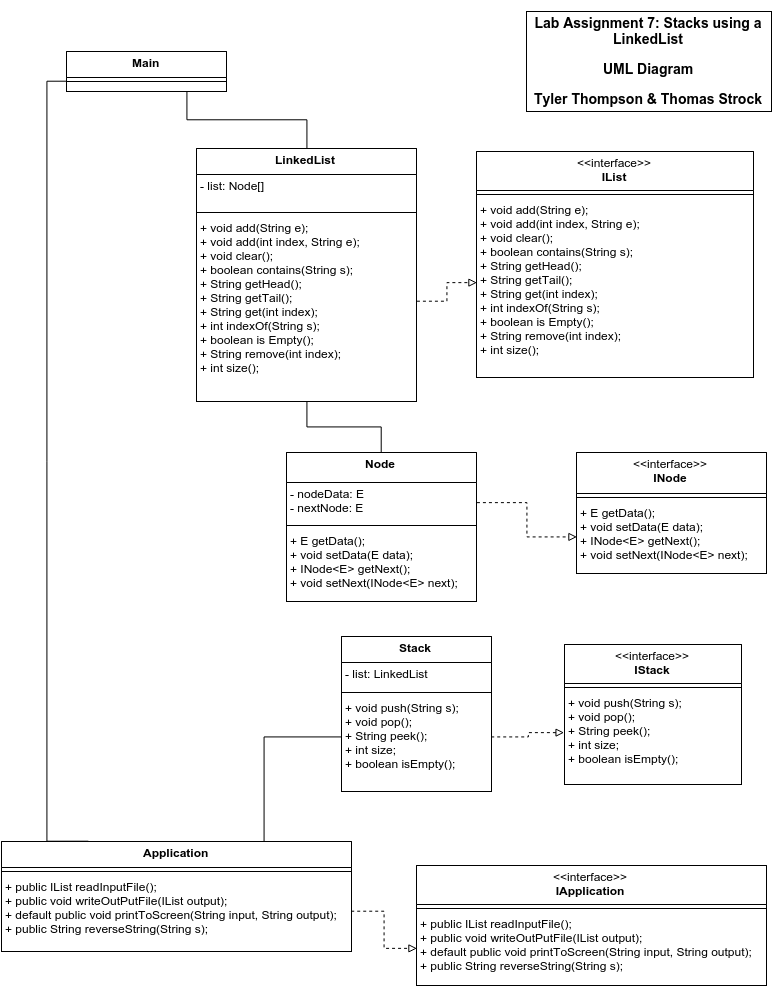

The diagram above was exported from draw.io. Its source (the exported page's mxGraphModel, read from the mxfile embedded in the PNG):
<mxGraphModel dx="1031" dy="1116" grid="1" gridSize="10" guides="1" tooltips="1" connect="1" arrows="1" fold="1" page="1" pageScale="1" pageWidth="826" pageHeight="1169" background="#ffffff" math="0" shadow="0">
  <root>
    <mxCell id="0" />
    <mxCell id="1" parent="0" />
    <mxCell id="703a065c0eadc9f4-1" value="&lt;div&gt;&lt;span style=&quot;font-weight: normal&quot;&gt;&amp;lt;&amp;lt;interface&amp;gt;&amp;gt;&lt;/span&gt;&lt;/div&gt;&lt;div&gt;IList&lt;/div&gt;" style="swimlane;html=1;fontStyle=1;align=center;verticalAlign=top;childLayout=stackLayout;horizontal=1;startSize=39;horizontalStack=0;resizeParent=1;resizeLast=0;collapsible=1;marginBottom=0;swimlaneFillColor=#ffffff;" vertex="1" parent="1">
      <mxGeometry x="500" y="180" width="277" height="226" as="geometry" />
    </mxCell>
    <mxCell id="703a065c0eadc9f4-2" value="" style="line;html=1;strokeWidth=1;fillColor=none;align=left;verticalAlign=middle;spacingTop=-1;spacingLeft=3;spacingRight=3;rotatable=0;labelPosition=right;points=[];portConstraint=eastwest;" vertex="1" parent="703a065c0eadc9f4-1">
      <mxGeometry y="39" width="277" height="8" as="geometry" />
    </mxCell>
    <mxCell id="703a065c0eadc9f4-3" value="+ void add(String e);&lt;div&gt;+ void add(int index, String e);&lt;/div&gt;&lt;div&gt;+ void clear();&lt;/div&gt;&lt;div&gt;+ boolean contains(String s);&lt;/div&gt;&lt;div&gt;+ String getHead();&lt;/div&gt;&lt;div&gt;+ String getTail();&lt;/div&gt;&lt;div&gt;+ String get(int index);&lt;/div&gt;&lt;div&gt;+ int indexOf(String s);&lt;/div&gt;&lt;div&gt;+ boolean is Empty();&lt;/div&gt;&lt;div&gt;+ String remove(int index);&lt;/div&gt;&lt;div&gt;+ int size();&lt;/div&gt;&lt;div&gt;&lt;br&gt;&lt;/div&gt;" style="text;html=1;strokeColor=none;fillColor=none;align=left;verticalAlign=top;spacingLeft=4;spacingRight=4;whiteSpace=wrap;overflow=hidden;rotatable=0;points=[[0,0.5],[1,0.5]];portConstraint=eastwest;" vertex="1" parent="703a065c0eadc9f4-1">
      <mxGeometry y="47" width="277" height="167" as="geometry" />
    </mxCell>
    <mxCell id="703a065c0eadc9f4-4" value="&lt;div&gt;&lt;span style=&quot;font-weight: normal&quot;&gt;&amp;lt;&amp;lt;interface&amp;gt;&amp;gt;&lt;/span&gt;&lt;/div&gt;&lt;div&gt;IStack&lt;/div&gt;" style="swimlane;html=1;fontStyle=1;align=center;verticalAlign=top;childLayout=stackLayout;horizontal=1;startSize=39;horizontalStack=0;resizeParent=1;resizeLast=0;collapsible=1;marginBottom=0;swimlaneFillColor=#ffffff;" vertex="1" parent="1">
      <mxGeometry x="588" y="673" width="177" height="140" as="geometry" />
    </mxCell>
    <mxCell id="703a065c0eadc9f4-5" value="" style="line;html=1;strokeWidth=1;fillColor=none;align=left;verticalAlign=middle;spacingTop=-1;spacingLeft=3;spacingRight=3;rotatable=0;labelPosition=right;points=[];portConstraint=eastwest;" vertex="1" parent="703a065c0eadc9f4-4">
      <mxGeometry y="39" width="177" height="8" as="geometry" />
    </mxCell>
    <mxCell id="703a065c0eadc9f4-6" value="&lt;span&gt;+ void push(String s);&lt;/span&gt;&lt;div&gt;+ void pop();&lt;/div&gt;&lt;div&gt;+ String peek();&lt;/div&gt;&lt;div&gt;+ int size;&lt;/div&gt;&lt;div&gt;+ boolean isEmpty();&lt;/div&gt;" style="text;html=1;strokeColor=none;fillColor=none;align=left;verticalAlign=top;spacingLeft=4;spacingRight=4;whiteSpace=wrap;overflow=hidden;rotatable=0;points=[[0,0.5],[1,0.5]];portConstraint=eastwest;" vertex="1" parent="703a065c0eadc9f4-4">
      <mxGeometry y="47" width="177" height="83" as="geometry" />
    </mxCell>
    <mxCell id="703a065c0eadc9f4-7" value="&lt;div&gt;&lt;span style=&quot;font-weight: normal&quot;&gt;&amp;lt;&amp;lt;interface&amp;gt;&amp;gt;&lt;/span&gt;&lt;/div&gt;&lt;div&gt;IApplication&lt;/div&gt;" style="swimlane;html=1;fontStyle=1;align=center;verticalAlign=top;childLayout=stackLayout;horizontal=1;startSize=39;horizontalStack=0;resizeParent=1;resizeLast=0;collapsible=1;marginBottom=0;swimlaneFillColor=#ffffff;" vertex="1" parent="1">
      <mxGeometry x="440" y="894" width="350" height="120" as="geometry" />
    </mxCell>
    <mxCell id="703a065c0eadc9f4-8" value="" style="line;html=1;strokeWidth=1;fillColor=none;align=left;verticalAlign=middle;spacingTop=-1;spacingLeft=3;spacingRight=3;rotatable=0;labelPosition=right;points=[];portConstraint=eastwest;" vertex="1" parent="703a065c0eadc9f4-7">
      <mxGeometry y="39" width="350" height="8" as="geometry" />
    </mxCell>
    <mxCell id="703a065c0eadc9f4-9" value="&lt;span&gt;+ public IList readInputFile();&lt;/span&gt;&lt;div&gt;+ public void writeOutPutFile(IList output);&lt;/div&gt;&lt;div&gt;+ default public void printToScreen(String input, String output);&lt;/div&gt;&lt;div&gt;+ public String reverseString(String s);&lt;/div&gt;" style="text;html=1;strokeColor=none;fillColor=none;align=left;verticalAlign=top;spacingLeft=4;spacingRight=4;whiteSpace=wrap;overflow=hidden;rotatable=0;points=[[0,0.5],[1,0.5]];portConstraint=eastwest;" vertex="1" parent="703a065c0eadc9f4-7">
      <mxGeometry y="47" width="350" height="73" as="geometry" />
    </mxCell>
    <mxCell id="703a065c0eadc9f4-32" style="edgeStyle=orthogonalEdgeStyle;rounded=0;html=1;exitX=0;exitY=0.75;entryX=0.25;entryY=0;jettySize=auto;orthogonalLoop=1;endArrow=none;endFill=0;" edge="1" parent="1" source="703a065c0eadc9f4-10" target="703a065c0eadc9f4-29">
      <mxGeometry relative="1" as="geometry">
        <Array as="points">
          <mxPoint x="70" y="110" />
          <mxPoint x="70" y="870" />
        </Array>
      </mxGeometry>
    </mxCell>
    <mxCell id="703a065c0eadc9f4-33" style="edgeStyle=orthogonalEdgeStyle;rounded=0;html=1;exitX=0.75;exitY=1;entryX=0.5;entryY=0;endArrow=none;endFill=0;jettySize=auto;orthogonalLoop=1;" edge="1" parent="1" source="703a065c0eadc9f4-10" target="703a065c0eadc9f4-17">
      <mxGeometry relative="1" as="geometry" />
    </mxCell>
    <mxCell id="703a065c0eadc9f4-10" value="Main" style="swimlane;html=1;fontStyle=1;align=center;verticalAlign=top;childLayout=stackLayout;horizontal=1;startSize=26;horizontalStack=0;resizeParent=1;resizeLast=0;collapsible=1;marginBottom=0;swimlaneFillColor=#ffffff;" vertex="1" parent="1">
      <mxGeometry x="90" y="80" width="160" height="40" as="geometry" />
    </mxCell>
    <mxCell id="703a065c0eadc9f4-11" value="" style="line;html=1;strokeWidth=1;fillColor=none;align=left;verticalAlign=middle;spacingTop=-1;spacingLeft=3;spacingRight=3;rotatable=0;labelPosition=right;points=[];portConstraint=eastwest;" vertex="1" parent="703a065c0eadc9f4-10">
      <mxGeometry y="26" width="160" height="8" as="geometry" />
    </mxCell>
    <mxCell id="703a065c0eadc9f4-12" value="&lt;span id=&quot;docs-internal-guid-9400ea67-a420-d646-bd72-dab1772090f9&quot;&gt;&lt;b&gt;&lt;font style=&quot;font-size: 14px&quot;&gt;&lt;p dir=&quot;ltr&quot;&gt;Lab Assignment 7: Stacks using a LinkedList&lt;/p&gt;&lt;p dir=&quot;ltr&quot;&gt;UML Diagram&lt;/p&gt;&lt;p dir=&quot;ltr&quot;&gt;Tyler Thompson &amp;amp; Thomas Strock&lt;/p&gt;&lt;/font&gt;&lt;/b&gt;&lt;/span&gt;" style="whiteSpace=wrap;html=1;" vertex="1" parent="1">
      <mxGeometry x="550" y="40" width="245" height="100" as="geometry" />
    </mxCell>
    <mxCell id="703a065c0eadc9f4-13" value="&lt;span style=&quot;font-weight: normal&quot;&gt;&amp;lt;&amp;lt;interface&amp;gt;&amp;gt;&lt;/span&gt;&lt;div&gt;INode&lt;/div&gt;" style="swimlane;html=1;fontStyle=1;align=center;verticalAlign=top;childLayout=stackLayout;horizontal=1;startSize=41;horizontalStack=0;resizeParent=1;resizeLast=0;collapsible=1;marginBottom=0;swimlaneFillColor=#ffffff;" vertex="1" parent="1">
      <mxGeometry x="600" y="481" width="190" height="121" as="geometry" />
    </mxCell>
    <mxCell id="703a065c0eadc9f4-15" value="" style="line;html=1;strokeWidth=1;fillColor=none;align=left;verticalAlign=middle;spacingTop=-1;spacingLeft=3;spacingRight=3;rotatable=0;labelPosition=right;points=[];portConstraint=eastwest;" vertex="1" parent="703a065c0eadc9f4-13">
      <mxGeometry y="41" width="190" height="8" as="geometry" />
    </mxCell>
    <mxCell id="703a065c0eadc9f4-16" value="+ E getData();&lt;div&gt;+ void setData(E data);&lt;/div&gt;&lt;div&gt;+ INode&amp;lt;E&amp;gt; getNext();&lt;/div&gt;&lt;div&gt;+ void setNext(INode&amp;lt;E&amp;gt; next);&lt;/div&gt;" style="text;html=1;strokeColor=none;fillColor=none;align=left;verticalAlign=top;spacingLeft=4;spacingRight=4;whiteSpace=wrap;overflow=hidden;rotatable=0;points=[[0,0.5],[1,0.5]];portConstraint=eastwest;" vertex="1" parent="703a065c0eadc9f4-13">
      <mxGeometry y="49" width="190" height="72" as="geometry" />
    </mxCell>
    <mxCell id="703a065c0eadc9f4-35" style="edgeStyle=orthogonalEdgeStyle;rounded=0;html=1;exitX=0.5;exitY=1;entryX=0.5;entryY=0;endArrow=none;endFill=0;jettySize=auto;orthogonalLoop=1;" edge="1" parent="1" source="703a065c0eadc9f4-17" target="703a065c0eadc9f4-21">
      <mxGeometry relative="1" as="geometry" />
    </mxCell>
    <mxCell id="703a065c0eadc9f4-17" value="LinkedList" style="swimlane;html=1;fontStyle=1;align=center;verticalAlign=top;childLayout=stackLayout;horizontal=1;startSize=26;horizontalStack=0;resizeParent=1;resizeLast=0;collapsible=1;marginBottom=0;swimlaneFillColor=#ffffff;" vertex="1" parent="1">
      <mxGeometry x="220" y="177" width="220" height="253" as="geometry" />
    </mxCell>
    <mxCell id="703a065c0eadc9f4-18" value="- list: Node[]" style="text;html=1;strokeColor=none;fillColor=none;align=left;verticalAlign=top;spacingLeft=4;spacingRight=4;whiteSpace=wrap;overflow=hidden;rotatable=0;points=[[0,0.5],[1,0.5]];portConstraint=eastwest;" vertex="1" parent="703a065c0eadc9f4-17">
      <mxGeometry y="26" width="220" height="34" as="geometry" />
    </mxCell>
    <mxCell id="703a065c0eadc9f4-19" value="" style="line;html=1;strokeWidth=1;fillColor=none;align=left;verticalAlign=middle;spacingTop=-1;spacingLeft=3;spacingRight=3;rotatable=0;labelPosition=right;points=[];portConstraint=eastwest;" vertex="1" parent="703a065c0eadc9f4-17">
      <mxGeometry y="60" width="220" height="8" as="geometry" />
    </mxCell>
    <mxCell id="703a065c0eadc9f4-20" value="+ void add(String e);&lt;div&gt;+ void add(int index, String e);&lt;/div&gt;&lt;div&gt;+ void clear();&lt;/div&gt;&lt;div&gt;+ boolean contains(String s);&lt;/div&gt;&lt;div&gt;+ String getHead();&lt;/div&gt;&lt;div&gt;+ String getTail();&lt;/div&gt;&lt;div&gt;+ String get(int index);&lt;/div&gt;&lt;div&gt;+ int indexOf(String s);&lt;/div&gt;&lt;div&gt;+ boolean is Empty();&lt;/div&gt;&lt;div&gt;+ String remove(int index);&lt;/div&gt;&lt;div&gt;+ int size();&lt;/div&gt;&lt;div&gt;&lt;br&gt;&lt;div&gt;&lt;br&gt;&lt;/div&gt;&lt;/div&gt;" style="text;html=1;strokeColor=none;fillColor=none;align=left;verticalAlign=top;spacingLeft=4;spacingRight=4;whiteSpace=wrap;overflow=hidden;rotatable=0;points=[[0,0.5],[1,0.5]];portConstraint=eastwest;" vertex="1" parent="703a065c0eadc9f4-17">
      <mxGeometry y="68" width="220" height="170" as="geometry" />
    </mxCell>
    <mxCell id="703a065c0eadc9f4-21" value="&lt;div&gt;Node&lt;/div&gt;" style="swimlane;html=1;fontStyle=1;align=center;verticalAlign=top;childLayout=stackLayout;horizontal=1;startSize=30;horizontalStack=0;resizeParent=1;resizeLast=0;collapsible=1;marginBottom=0;swimlaneFillColor=#ffffff;" vertex="1" parent="1">
      <mxGeometry x="310" y="481" width="190" height="149" as="geometry" />
    </mxCell>
    <mxCell id="703a065c0eadc9f4-22" value="- nodeData: E&lt;div&gt;- nextNode: E&lt;/div&gt;" style="text;html=1;strokeColor=none;fillColor=none;align=left;verticalAlign=top;spacingLeft=4;spacingRight=4;whiteSpace=wrap;overflow=hidden;rotatable=0;points=[[0,0.5],[1,0.5]];portConstraint=eastwest;" vertex="1" parent="703a065c0eadc9f4-21">
      <mxGeometry y="30" width="190" height="39" as="geometry" />
    </mxCell>
    <mxCell id="703a065c0eadc9f4-23" value="" style="line;html=1;strokeWidth=1;fillColor=none;align=left;verticalAlign=middle;spacingTop=-1;spacingLeft=3;spacingRight=3;rotatable=0;labelPosition=right;points=[];portConstraint=eastwest;" vertex="1" parent="703a065c0eadc9f4-21">
      <mxGeometry y="69" width="190" height="8" as="geometry" />
    </mxCell>
    <mxCell id="703a065c0eadc9f4-24" value="+ E getData();&lt;div&gt;+ void setData(E data);&lt;/div&gt;&lt;div&gt;+ INode&amp;lt;E&amp;gt; getNext();&lt;/div&gt;&lt;div&gt;+ void setNext(INode&amp;lt;E&amp;gt; next);&lt;/div&gt;" style="text;html=1;strokeColor=none;fillColor=none;align=left;verticalAlign=top;spacingLeft=4;spacingRight=4;whiteSpace=wrap;overflow=hidden;rotatable=0;points=[[0,0.5],[1,0.5]];portConstraint=eastwest;" vertex="1" parent="703a065c0eadc9f4-21">
      <mxGeometry y="77" width="190" height="72" as="geometry" />
    </mxCell>
    <mxCell id="703a065c0eadc9f4-25" value="Stack" style="swimlane;html=1;fontStyle=1;align=center;verticalAlign=top;childLayout=stackLayout;horizontal=1;startSize=26;horizontalStack=0;resizeParent=1;resizeLast=0;collapsible=1;marginBottom=0;swimlaneFillColor=#ffffff;" vertex="1" parent="1">
      <mxGeometry x="365" y="665" width="150" height="155" as="geometry" />
    </mxCell>
    <mxCell id="703a065c0eadc9f4-26" value="- list: LinkedList" style="text;html=1;strokeColor=none;fillColor=none;align=left;verticalAlign=top;spacingLeft=4;spacingRight=4;whiteSpace=wrap;overflow=hidden;rotatable=0;points=[[0,0.5],[1,0.5]];portConstraint=eastwest;" vertex="1" parent="703a065c0eadc9f4-25">
      <mxGeometry y="26" width="150" height="26" as="geometry" />
    </mxCell>
    <mxCell id="703a065c0eadc9f4-27" value="" style="line;html=1;strokeWidth=1;fillColor=none;align=left;verticalAlign=middle;spacingTop=-1;spacingLeft=3;spacingRight=3;rotatable=0;labelPosition=right;points=[];portConstraint=eastwest;" vertex="1" parent="703a065c0eadc9f4-25">
      <mxGeometry y="52" width="150" height="8" as="geometry" />
    </mxCell>
    <mxCell id="703a065c0eadc9f4-28" value="+ void push(String s);&lt;div&gt;+ void pop();&lt;/div&gt;&lt;div&gt;+ String peek();&lt;/div&gt;&lt;div&gt;+ int size;&lt;/div&gt;&lt;div&gt;+ boolean isEmpty();&lt;/div&gt;" style="text;html=1;strokeColor=none;fillColor=none;align=left;verticalAlign=top;spacingLeft=4;spacingRight=4;whiteSpace=wrap;overflow=hidden;rotatable=0;points=[[0,0.5],[1,0.5]];portConstraint=eastwest;" vertex="1" parent="703a065c0eadc9f4-25">
      <mxGeometry y="60" width="150" height="80" as="geometry" />
    </mxCell>
    <mxCell id="703a065c0eadc9f4-34" style="edgeStyle=orthogonalEdgeStyle;rounded=0;html=1;exitX=0.75;exitY=0;entryX=0;entryY=0.5;endArrow=none;endFill=0;jettySize=auto;orthogonalLoop=1;" edge="1" parent="1" source="703a065c0eadc9f4-29" target="703a065c0eadc9f4-28">
      <mxGeometry relative="1" as="geometry" />
    </mxCell>
    <mxCell id="703a065c0eadc9f4-29" value="Application" style="swimlane;html=1;fontStyle=1;align=center;verticalAlign=top;childLayout=stackLayout;horizontal=1;startSize=26;horizontalStack=0;resizeParent=1;resizeLast=0;collapsible=1;marginBottom=0;swimlaneFillColor=#ffffff;" vertex="1" parent="1">
      <mxGeometry x="25" y="870" width="350" height="110" as="geometry" />
    </mxCell>
    <mxCell id="703a065c0eadc9f4-30" value="" style="line;html=1;strokeWidth=1;fillColor=none;align=left;verticalAlign=middle;spacingTop=-1;spacingLeft=3;spacingRight=3;rotatable=0;labelPosition=right;points=[];portConstraint=eastwest;" vertex="1" parent="703a065c0eadc9f4-29">
      <mxGeometry y="26" width="350" height="8" as="geometry" />
    </mxCell>
    <mxCell id="703a065c0eadc9f4-31" value="+ public IList readInputFile();&lt;div&gt;+ public void writeOutPutFile(IList output);&lt;/div&gt;&lt;div&gt;+ default public void printToScreen(String input, String output);&lt;/div&gt;&lt;div&gt;+ public String reverseString(String s);&lt;/div&gt;" style="text;html=1;strokeColor=none;fillColor=none;align=left;verticalAlign=top;spacingLeft=4;spacingRight=4;whiteSpace=wrap;overflow=hidden;rotatable=0;points=[[0,0.5],[1,0.5]];portConstraint=eastwest;" vertex="1" parent="703a065c0eadc9f4-29">
      <mxGeometry y="34" width="350" height="70" as="geometry" />
    </mxCell>
    <mxCell id="703a065c0eadc9f4-36" style="edgeStyle=orthogonalEdgeStyle;rounded=0;html=1;exitX=1;exitY=0.5;entryX=0;entryY=0.5;endArrow=block;endFill=0;jettySize=auto;orthogonalLoop=1;dashed=1;" edge="1" parent="1" source="703a065c0eadc9f4-20" target="703a065c0eadc9f4-3">
      <mxGeometry relative="1" as="geometry" />
    </mxCell>
    <mxCell id="703a065c0eadc9f4-37" style="edgeStyle=orthogonalEdgeStyle;rounded=0;html=1;exitX=1;exitY=0.5;entryX=0;entryY=0.5;dashed=1;endArrow=block;endFill=0;jettySize=auto;orthogonalLoop=1;" edge="1" parent="1" source="703a065c0eadc9f4-22" target="703a065c0eadc9f4-16">
      <mxGeometry relative="1" as="geometry" />
    </mxCell>
    <mxCell id="703a065c0eadc9f4-38" style="edgeStyle=orthogonalEdgeStyle;rounded=0;html=1;exitX=1;exitY=0.5;entryX=0;entryY=0.5;dashed=1;endArrow=block;endFill=0;jettySize=auto;orthogonalLoop=1;" edge="1" parent="1" source="703a065c0eadc9f4-28" target="703a065c0eadc9f4-6">
      <mxGeometry relative="1" as="geometry" />
    </mxCell>
    <mxCell id="703a065c0eadc9f4-39" style="edgeStyle=orthogonalEdgeStyle;rounded=0;html=1;exitX=1;exitY=0.5;entryX=0;entryY=0.5;dashed=1;endArrow=block;endFill=0;jettySize=auto;orthogonalLoop=1;" edge="1" parent="1" source="703a065c0eadc9f4-31" target="703a065c0eadc9f4-9">
      <mxGeometry relative="1" as="geometry" />
    </mxCell>
  </root>
</mxGraphModel>